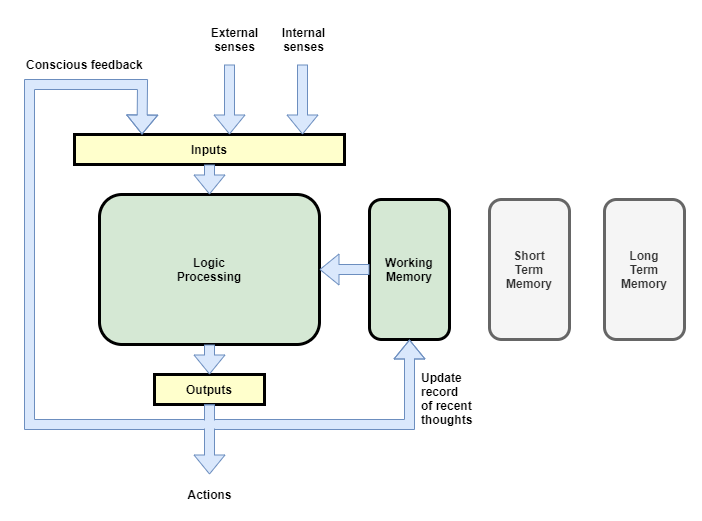

The diagram above was exported from draw.io. Its source (the exported page's mxGraphModel, read from the mxfile embedded in the PNG):
<mxGraphModel dx="1278" dy="948" grid="1" gridSize="10" guides="1" tooltips="1" connect="1" arrows="1" fold="1" page="1" pageScale="1" pageWidth="827" pageHeight="1169" math="0" shadow="0">
  <root>
    <mxCell id="UXM9j36cARbnwU5X0B6o-0" />
    <mxCell id="UXM9j36cARbnwU5X0B6o-1" parent="UXM9j36cARbnwU5X0B6o-0" />
    <mxCell id="Nk1oqglDShG9CKRN3qud-0" value="Logic&lt;br&gt;Processing" style="rounded=1;whiteSpace=wrap;html=1;strokeWidth=3;fillColor=#d5e8d4;strokeColor=#000000;fontStyle=1" vertex="1" parent="UXM9j36cARbnwU5X0B6o-1">
      <mxGeometry x="125" y="200" width="220" height="150" as="geometry" />
    </mxCell>
    <mxCell id="Nk1oqglDShG9CKRN3qud-1" value="Inputs" style="whiteSpace=wrap;align=center;verticalAlign=middle;fontStyle=1;strokeWidth=3;fillColor=#FFFFCC" vertex="1" parent="UXM9j36cARbnwU5X0B6o-1">
      <mxGeometry x="100" y="140" width="270" height="30" as="geometry" />
    </mxCell>
    <mxCell id="Nk1oqglDShG9CKRN3qud-3" value="Working&lt;br&gt;Memory" style="rounded=1;whiteSpace=wrap;html=1;strokeWidth=3;fillColor=#d5e8d4;strokeColor=#000000;fontStyle=1" vertex="1" parent="UXM9j36cARbnwU5X0B6o-1">
      <mxGeometry x="395" y="205" width="80" height="140" as="geometry" />
    </mxCell>
    <mxCell id="Nk1oqglDShG9CKRN3qud-4" value="Outputs" style="whiteSpace=wrap;align=center;verticalAlign=middle;fontStyle=1;strokeWidth=3;fillColor=#FFFFCC" vertex="1" parent="UXM9j36cARbnwU5X0B6o-1">
      <mxGeometry x="180" y="380" width="110" height="30" as="geometry" />
    </mxCell>
    <mxCell id="Nk1oqglDShG9CKRN3qud-5" style="rounded=0;orthogonalLoop=1;jettySize=auto;html=1;shape=flexArrow;fillColor=#dae8fc;strokeColor=#6c8ebf;entryX=1;entryY=0.5;entryDx=0;entryDy=0;exitX=0;exitY=0.5;exitDx=0;exitDy=0;" edge="1" parent="UXM9j36cARbnwU5X0B6o-1" source="Nk1oqglDShG9CKRN3qud-3" target="Nk1oqglDShG9CKRN3qud-0">
      <mxGeometry relative="1" as="geometry">
        <mxPoint x="54.319999999999936" y="-65.51999999999998" as="targetPoint" />
        <mxPoint x="425" y="390" as="sourcePoint" />
      </mxGeometry>
    </mxCell>
    <mxCell id="Nk1oqglDShG9CKRN3qud-6" style="rounded=0;orthogonalLoop=1;jettySize=auto;html=1;shape=flexArrow;fillColor=#dae8fc;strokeColor=#6c8ebf;entryX=0.5;entryY=0;entryDx=0;entryDy=0;exitX=0.5;exitY=1;exitDx=0;exitDy=0;" edge="1" parent="UXM9j36cARbnwU5X0B6o-1" source="Nk1oqglDShG9CKRN3qud-1" target="Nk1oqglDShG9CKRN3qud-0">
      <mxGeometry relative="1" as="geometry">
        <mxPoint x="54.319999999999936" y="-65.51999999999998" as="targetPoint" />
        <mxPoint x="425" y="390" as="sourcePoint" />
      </mxGeometry>
    </mxCell>
    <mxCell id="Nk1oqglDShG9CKRN3qud-7" style="rounded=0;orthogonalLoop=1;jettySize=auto;html=1;shape=flexArrow;fillColor=#dae8fc;strokeColor=#6c8ebf;" edge="1" parent="UXM9j36cARbnwU5X0B6o-1" target="Nk1oqglDShG9CKRN3qud-4">
      <mxGeometry relative="1" as="geometry">
        <mxPoint x="54.319999999999936" y="-65.51999999999998" as="targetPoint" />
        <mxPoint x="235" y="350" as="sourcePoint" />
      </mxGeometry>
    </mxCell>
    <mxCell id="Nk1oqglDShG9CKRN3qud-9" style="rounded=0;orthogonalLoop=1;jettySize=auto;html=1;shape=flexArrow;fillColor=#dae8fc;strokeColor=#6c8ebf;exitX=0.5;exitY=1;exitDx=0;exitDy=0;entryX=0.25;entryY=0;entryDx=0;entryDy=0;" edge="1" parent="UXM9j36cARbnwU5X0B6o-1" source="Nk1oqglDShG9CKRN3qud-4" target="Nk1oqglDShG9CKRN3qud-1">
      <mxGeometry relative="1" as="geometry">
        <mxPoint x="145" y="90" as="targetPoint" />
        <mxPoint x="235" y="300" as="sourcePoint" />
        <Array as="points">
          <mxPoint x="235" y="430" />
          <mxPoint x="55" y="430" />
          <mxPoint x="55" y="90" />
          <mxPoint x="168" y="90" />
        </Array>
      </mxGeometry>
    </mxCell>
    <mxCell id="Nk1oqglDShG9CKRN3qud-10" style="rounded=0;orthogonalLoop=1;jettySize=auto;html=1;shape=flexArrow;fillColor=#dae8fc;strokeColor=#6c8ebf;entryX=0.5;entryY=1;entryDx=0;entryDy=0;" edge="1" parent="UXM9j36cARbnwU5X0B6o-1" source="Nk1oqglDShG9CKRN3qud-4" target="Nk1oqglDShG9CKRN3qud-3">
      <mxGeometry relative="1" as="geometry">
        <mxPoint x="315" y="460" as="targetPoint" />
        <mxPoint x="235" y="380" as="sourcePoint" />
        <Array as="points">
          <mxPoint x="235" y="430" />
          <mxPoint x="435" y="430" />
        </Array>
      </mxGeometry>
    </mxCell>
    <mxCell id="Nk1oqglDShG9CKRN3qud-11" style="rounded=0;orthogonalLoop=1;jettySize=auto;html=1;shape=flexArrow;fillColor=#dae8fc;strokeColor=#6c8ebf;" edge="1" parent="UXM9j36cARbnwU5X0B6o-1" source="Nk1oqglDShG9CKRN3qud-4">
      <mxGeometry relative="1" as="geometry">
        <mxPoint x="235" y="480" as="targetPoint" />
        <mxPoint x="235" y="390" as="sourcePoint" />
      </mxGeometry>
    </mxCell>
    <mxCell id="Nk1oqglDShG9CKRN3qud-14" style="rounded=0;orthogonalLoop=1;jettySize=auto;html=1;shape=flexArrow;fillColor=#dae8fc;strokeColor=#6c8ebf;" edge="1" parent="UXM9j36cARbnwU5X0B6o-1">
      <mxGeometry relative="1" as="geometry">
        <mxPoint x="255" y="140" as="targetPoint" />
        <mxPoint x="255" y="69.99999999999989" as="sourcePoint" />
      </mxGeometry>
    </mxCell>
    <mxCell id="Nk1oqglDShG9CKRN3qud-15" style="rounded=0;orthogonalLoop=1;jettySize=auto;html=1;shape=flexArrow;fillColor=#dae8fc;strokeColor=#6c8ebf;" edge="1" parent="UXM9j36cARbnwU5X0B6o-1">
      <mxGeometry relative="1" as="geometry">
        <mxPoint x="328" y="140" as="targetPoint" />
        <mxPoint x="328" y="69.99999999999989" as="sourcePoint" />
      </mxGeometry>
    </mxCell>
    <mxCell id="Nk1oqglDShG9CKRN3qud-18" value="External&lt;br&gt;&lt;div style=&quot;&quot;&gt;&lt;span&gt;senses&lt;/span&gt;&lt;/div&gt;" style="text;html=1;align=center;verticalAlign=middle;resizable=0;points=[];;autosize=1;fontStyle=1" vertex="1" parent="UXM9j36cARbnwU5X0B6o-1">
      <mxGeometry x="230" y="30" width="60" height="30" as="geometry" />
    </mxCell>
    <mxCell id="Nk1oqglDShG9CKRN3qud-19" value="Internal&lt;br&gt;&lt;div&gt;&lt;span&gt;senses&lt;/span&gt;&lt;/div&gt;" style="text;html=1;align=center;verticalAlign=middle;resizable=0;points=[];;autosize=1;fontStyle=1" vertex="1" parent="UXM9j36cARbnwU5X0B6o-1">
      <mxGeometry x="299" y="30" width="60" height="30" as="geometry" />
    </mxCell>
    <mxCell id="Nk1oqglDShG9CKRN3qud-21" value="" style="rounded=0;whiteSpace=wrap;html=1;align=center;fillColor=#dae8fc;strokeColor=none;" vertex="1" parent="UXM9j36cARbnwU5X0B6o-1">
      <mxGeometry x="224" y="426" width="20" height="8" as="geometry" />
    </mxCell>
    <mxCell id="s94g2CsPPgxS1GyzKsCq-0" value="Update&lt;br&gt;record&lt;br&gt;of recent&lt;br&gt;thoughts" style="text;html=1;align=left;verticalAlign=middle;resizable=0;points=[];;autosize=1;fontStyle=1" vertex="1" parent="UXM9j36cARbnwU5X0B6o-1">
      <mxGeometry x="445" y="374" width="70" height="60" as="geometry" />
    </mxCell>
    <mxCell id="s94g2CsPPgxS1GyzKsCq-1" value="Actions" style="text;html=1;align=center;verticalAlign=middle;resizable=0;points=[];;autosize=1;fontStyle=1" vertex="1" parent="UXM9j36cARbnwU5X0B6o-1">
      <mxGeometry x="205" y="490" width="60" height="20" as="geometry" />
    </mxCell>
    <mxCell id="s94g2CsPPgxS1GyzKsCq-2" value="Conscious feedback" style="text;html=1;align=left;verticalAlign=middle;resizable=0;points=[];;autosize=1;fontStyle=1" vertex="1" parent="UXM9j36cARbnwU5X0B6o-1">
      <mxGeometry x="50" y="60" width="130" height="20" as="geometry" />
    </mxCell>
    <mxCell id="JfpgO6K1J3ZHotMb6sAT-0" value="Short&lt;br&gt;Term&lt;br&gt;Memory" style="rounded=1;whiteSpace=wrap;html=1;strokeWidth=3;fillColor=#f5f5f5;strokeColor=#666666;fontStyle=1;fontColor=#333333;" vertex="1" parent="UXM9j36cARbnwU5X0B6o-1">
      <mxGeometry x="515" y="205" width="80" height="140" as="geometry" />
    </mxCell>
    <mxCell id="JfpgO6K1J3ZHotMb6sAT-1" value="Long&lt;br&gt;Term&lt;br&gt;Memory" style="rounded=1;whiteSpace=wrap;html=1;strokeWidth=3;fillColor=#f5f5f5;strokeColor=#666666;fontStyle=1;fontColor=#333333;" vertex="1" parent="UXM9j36cARbnwU5X0B6o-1">
      <mxGeometry x="630" y="205" width="80" height="140" as="geometry" />
    </mxCell>
  </root>
</mxGraphModel>